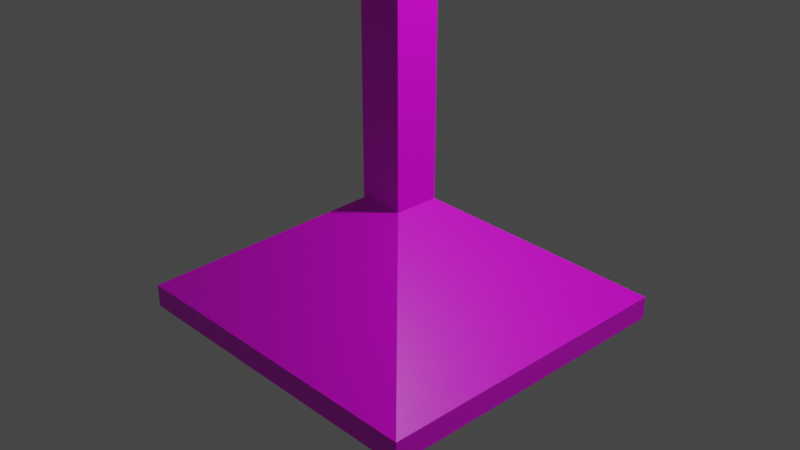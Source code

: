 # Source: dummy.blend  (saved by Blender 3.1.7; exported with 4.5.12 LTS)
import bpy
from mathutils import Matrix  # noqa: F401  (used for matrix-valued properties, if any)

bpy.ops.wm.read_factory_settings(use_empty=True)
scene = bpy.context.scene
scene.name = 'Scene'

# ---- collections
col_collection = bpy.data.collections.new('Collection'); scene.collection.children.link(col_collection)

# ---- images (referenced by path relative to the original .blend; pixels are not part of the script)
import os
ASSET_DIR = os.environ.get("B2B_ASSET_DIR", "")  # directory of the original .blend (textures are referenced by path, not embedded)
HERE = os.path.dirname(os.path.abspath(__file__))  # packed textures are extracted next to this script under _unpacked/

def load_image(name, relpath, width, height, colorspace="sRGB"):
    """Load a texture the original file referenced (path relative to the .blend, or extracted next to this script)."""
    p = next((c for c in (os.path.join(HERE, relpath), os.path.join(ASSET_DIR, relpath)) if relpath and os.path.exists(c)), "")
    if p:
        img = bpy.data.images.load(p, check_existing=True)
        img.name = name
    else:  # same state as the original file: an image datablock whose file is absent (Cycles renders it pink)
        img = bpy.data.images.new(name, width, height)
        img.source = "FILE"
        img.filepath = "//" + (relpath or name)
    img.colorspace_settings.name = colorspace
    return img
img_material_base_color = load_image('Material Base Color', 'dummytexture.png', 1024, 1024, 'sRGB')

# ---- materials (node trees are filled in below, after node groups)
mat_material = bpy.data.materials.new('Material')
mat_material.alpha_threshold = 0.0
mat_material.use_transparent_shadow = False
mat_material.line_color = (0.0, 0.0, 0.0, 1.0)

# ---- material node trees
mat_material.use_nodes = True; mat_material.node_tree.nodes.clear()
_N = mat_material.node_tree.nodes; _L = mat_material.node_tree.links
n0 = _N.new('ShaderNodeOutputMaterial'); n0.name = 'Material Output'; n0.location = (300, 300)
n1 = _N.new('ShaderNodeBsdfPrincipled'); n1.name = 'Principled BSDF'; n1.location = (10, 300)
n1.distribution = 'GGX'
n1.subsurface_method = 'RANDOM_WALK_SKIN'
n1.inputs[2].default_value = 0.4
n1.inputs[3].default_value = 1.45
n1.inputs[27].default_value = (0.0, 0.0, 0.0, 1.0)
n1.inputs[28].default_value = 1.0
n2 = _N.new('ShaderNodeTexImage'); n2.name = 'Image Texture'; n2.location = (-280, 275)
n2.image = img_material_base_color
_L.new(n1.outputs[0], n0.inputs[0])
_L.new(n2.outputs[0], n1.inputs[0])
n0.is_active_output = True

# ---- world
world_world = bpy.data.worlds.new('World'); scene.world = world_world
world_world.use_nodes = True; world_world.node_tree.nodes.clear()
_N = world_world.node_tree.nodes; _L = world_world.node_tree.links
n0 = _N.new('ShaderNodeOutputWorld'); n0.name = 'World Output'; n0.location = (300, 300)
n1 = _N.new('ShaderNodeBackground'); n1.name = 'Background'; n1.location = (10, 300)
n1.inputs[0].default_value = (0.05088, 0.05088, 0.05088, 1.0)
_L.new(n1.outputs[0], n0.inputs[0])
n0.is_active_output = True
world_world.color = (0.05088, 0.05088, 0.05088)
world_world.use_sun_shadow = False
world_world.sun_shadow_jitter_overblur = 0.0

# ---- cameras
cam_camera = bpy.data.cameras.new('Camera')
cam_camera.clip_end = 100.0
cam_camera.ortho_scale = 7.314

# ---- lights
light_light = bpy.data.lights.new('Light', 'POINT')
light_light.transmission_factor = 0.0
light_light.energy = 1000.0
light_light.shadow_soft_size = 0.1
light_light.shadow_maximum_resolution = 0.006
light_light.use_absolute_resolution = True

# ---- meshes
me_cube = bpy.data.meshes.new('Cube')
me_cube.from_pydata([(2.401, 1.0, 3.372), (1.0, 1.0, -1.0), (2.401, -1.0, 3.372), (1.0, -1.0, -1.0), (-2.411, 1.0, 3.372), (-1.0, 1.0, -1.0), (-2.411, -1.0, 3.372), (-1.0, -1.0, -1.0), (-1.0, 0.0, -1.0), (0.0, 1.0, -1.0), (0.0, -1.0, -1.0), (1.0, 0.0, -1.0), (0.0, 0.25, -4.723), (-1.0, -0.5, -1.0), (-0.5, 1.0, -1.0), (0.5, -1.0, -1.0), (1.0, 0.5, -1.0), (-1.0, 0.5, -1.0), (0.5, 1.0, -1.0), (-0.5, -1.0, -1.0), (1.0, -0.5, -1.0), (0.0, -0.5, -1.0), (0.0, 0.5, -1.0), (-0.5, 0.0, -1.0), (0.5, 0.0, -1.0), (0.5, 0.5, -1.0), (-0.5, 0.5, -1.0), (-0.5, -0.5, -1.0), (0.5, -0.5, -1.0), (-1.0, -0.75, -1.0), (-0.75, 1.0, -1.0), (0.75, -1.0, -1.0), (1.0, 0.75, -1.0), (-1.0, 0.25, -1.0), (0.25, 1.0, -1.0), (-0.25, -1.0, -1.0), (1.0, -0.25, -1.0), (0.0, -0.75, -1.0), (0.0, 0.25, -1.0), (-0.75, 0.0, -1.0), (0.25, 0.0, -1.0), (-1.0, -0.25, -1.0), (-0.25, 1.0, -1.0), (0.25, -1.0, -1.0), (1.0, 0.25, -1.0), (-1.0, 0.75, -1.0), (0.75, 1.0, -1.0), (-0.75, -1.0, -1.0), (1.0, -0.75, -1.0), (0.0, -0.25, -1.0), (0.0, 0.75, -1.0), (-0.25, 0.0, -1.0), (0.75, 0.0, -1.0), (0.5, 0.25, -1.0), (0.5, 0.75, -1.0), (0.25, 0.5, -1.0), (0.75, 0.5, -1.0), (-0.5, 0.25, -1.0), (-0.5, 0.75, -1.0), (-0.75, 0.5, -1.0), (-0.25, 0.5, -1.0), (-0.5, -0.75, -1.0), (-0.5, -0.25, -1.0), (-0.75, -0.5, -1.0), (-0.25, -0.5, -1.0), (0.5, -0.75, -1.0), (0.5, -0.25, -1.0), (0.25, -0.5, -1.0), (0.75, -0.5, -1.0), (0.75, -0.25, -1.0), (0.25, -0.25, -1.0), (0.25, -0.75, -1.0), (-0.25, -0.25, -1.0), (-0.75, -0.25, -1.0), (-0.75, -0.75, -1.0), (-0.25, 0.75, -1.0), (-0.75, 0.75, -1.0), (-0.75, 0.25, -1.0), (0.75, 0.75, -1.0), (0.25, 0.75, -1.0), (0.25, 0.25, -1.0), (0.75, 0.25, -1.0), (-0.25, 0.25, -1.0), (-0.25, -0.75, -1.0), (0.75, -0.75, -1.0), (0.0, 0.25, -3.681), (0.0, 1.771, -5.803), (0.25, 0.0, -3.681), (0.0, -0.25, -3.681), (-0.25, 0.0, -3.681), (0.25, -0.25, -3.681), (-0.25, -0.25, -3.681), (0.25, 0.25, -3.681), (-0.25, 0.25, -3.681), (0.0, 1.771, -6.055), (0.25, 0.0, -4.723), (0.0, -0.25, -4.723), (-0.25, 0.0, -4.723), (0.25, -0.25, -4.723), (-0.25, -0.25, -4.723), (0.25, 0.25, -4.723), (-0.25, 0.25, -4.723), (1.843, 0.0, -5.803), (0.0, -1.771, -5.803), (-1.843, 0.0, -5.803), (1.843, -1.771, -5.803), (-1.843, -1.771, -5.803), (1.843, 1.771, -5.803), (-1.843, 1.771, -5.803), (0.0, 0.0, -6.055), (1.843, 0.0, -6.055), (0.0, -1.771, -6.055), (-1.843, 0.0, -6.055), (1.843, -1.771, -6.055), (-1.843, -1.771, -6.055), (1.843, 1.771, -6.055), (-1.843, 1.771, -6.055), (-2.085, -1.342, 1.057), (-2.085, -1.342, 3.057), (-2.085, -0.8976, 1.057), (-2.085, -0.8976, 3.057), (-0.08458, -1.342, 1.057), (-0.08458, -1.342, 3.057), (-0.08458, -0.8976, 1.057), (-0.08458, -0.8976, 3.057), (0.1191, -1.35, 1.046), (0.1191, -1.35, 3.046), (0.1191, -0.8991, 1.046), (0.1191, -0.8991, 3.046), (2.119, -1.35, 1.046), (2.119, -1.35, 3.046), (2.119, -0.8991, 1.046), (2.119, -0.8991, 3.046), (0.02374, 0.7804, 3.896), (0.02374, 0.7804, 5.896), (0.2188, 0.7612, 3.896), (0.2188, 0.7612, 5.896), (0.4064, 0.7043, 3.896), (0.4064, 0.7043, 5.896), (0.5793, 0.6119, 3.896), (0.5793, 0.6119, 5.896), (0.7308, 0.4875, 3.896), (0.7308, 0.4875, 5.896), (0.8552, 0.336, 3.896), (0.8552, 0.336, 5.896), (0.9476, 0.1631, 3.896), (0.9476, 0.1631, 5.896), (1.005, -0.02448, 3.896), (1.005, -0.02448, 5.896), (1.024, -0.2196, 3.896), (1.024, -0.2196, 5.896), (1.005, -0.4147, 3.896), (1.005, -0.4147, 5.896), (0.9476, -0.6023, 3.896), (0.9476, -0.6023, 5.896), (0.8552, -0.7751, 3.896), (0.8552, -0.7751, 5.896), (0.7308, -0.9267, 3.896), (0.7308, -0.9267, 5.896), (0.5793, -1.051, 3.896), (0.5793, -1.051, 5.896), (0.4064, -1.143, 3.896), (0.4064, -1.143, 5.896), (0.2188, -1.2, 3.896), (0.2188, -1.2, 5.896), (0.02374, -1.22, 3.896), (0.02374, -1.22, 5.896), (-0.1714, -1.2, 3.896), (-0.1714, -1.2, 5.896), (-0.3589, -1.143, 3.896), (-0.3589, -1.143, 5.896), (-0.5318, -1.051, 3.896), (-0.5318, -1.051, 5.896), (-0.6834, -0.9267, 3.896), (-0.6834, -0.9267, 5.896), (-0.8077, -0.7751, 3.896), (-0.8077, -0.7751, 5.896), (-0.9001, -0.6023, 3.896), (-0.9001, -0.6023, 5.896), (-0.957, -0.4147, 3.896), (-0.957, -0.4147, 5.896), (-0.9763, -0.2196, 3.896), (-0.9763, -0.2196, 5.896), (-0.957, -0.02448, 3.896), (-0.957, -0.02448, 5.896), (-0.9001, 0.1631, 3.896), (-0.9001, 0.1631, 5.896), (-0.8077, 0.336, 3.896), (-0.8077, 0.336, 5.896), (-0.6834, 0.4875, 3.896), (-0.6834, 0.4875, 5.896), (-0.5318, 0.6119, 3.896), (-0.5318, 0.6119, 5.896), (-0.3589, 0.7043, 3.896), (-0.3589, 0.7043, 5.896), (-0.1714, 0.7612, 3.896), (-0.1714, 0.7612, 5.896), (0.01996, 0.4405, 2.346), (0.01996, 0.4405, 4.304), (0.1069, 0.4317, 2.346), (0.1069, 0.4317, 4.304), (0.1905, 0.4057, 2.346), (0.1905, 0.4057, 4.304), (0.2675, 0.3635, 2.346), (0.2675, 0.3635, 4.304), (0.3351, 0.3067, 2.346), (0.3351, 0.3067, 4.304), (0.3905, 0.2375, 2.346), (0.3905, 0.2375, 4.304), (0.4316, 0.1585, 2.346), (0.4316, 0.1585, 4.304), (0.457, 0.07283, 2.346), (0.457, 0.07283, 4.304), (0.4656, -0.01629, 2.346), (0.4656, -0.01629, 4.304), (0.457, -0.1054, 2.346), (0.457, -0.1054, 4.304), (0.4316, -0.1911, 2.346), (0.4316, -0.1911, 4.304), (0.3905, -0.2701, 2.346), (0.3905, -0.2701, 4.304), (0.3351, -0.3393, 2.346), (0.3351, -0.3393, 4.304), (0.2675, -0.3961, 2.346), (0.2675, -0.3961, 4.304), (0.1905, -0.4383, 2.346), (0.1905, -0.4383, 4.304), (0.1069, -0.4643, 2.346), (0.1069, -0.4643, 4.304), (0.01996, -0.4731, 2.346), (0.01996, -0.4731, 4.304), (-0.06697, -0.4643, 2.346), (-0.06697, -0.4643, 4.304), (-0.1506, -0.4383, 2.346), (-0.1506, -0.4383, 4.304), (-0.2276, -0.3961, 2.346), (-0.2276, -0.3961, 4.304), (-0.2951, -0.3393, 2.346), (-0.2951, -0.3393, 4.304), (-0.3505, -0.2701, 2.346), (-0.3505, -0.2701, 4.304), (-0.3917, -0.1911, 2.346), (-0.3917, -0.1911, 4.304), (-0.4171, -0.1054, 2.346), (-0.4171, -0.1054, 4.304), (-0.4256, -0.01629, 2.346), (-0.4256, -0.01629, 4.304), (-0.4171, 0.07283, 2.346), (-0.4171, 0.07283, 4.304), (-0.3917, 0.1585, 2.346), (-0.3917, 0.1585, 4.304), (-0.3505, 0.2375, 2.346), (-0.3505, 0.2375, 4.304), (-0.2951, 0.3067, 2.346), (-0.2951, 0.3067, 4.304), (-0.2276, 0.3635, 2.346), (-0.2276, 0.3635, 4.304), (-0.1506, 0.4057, 2.346), (-0.1506, 0.4057, 4.304), (-0.06697, 0.4317, 2.346), (-0.06697, 0.4317, 4.304)], [], [(0, 4, 6, 2), (3, 2, 6, 7, 47, 19, 35, 10, 43, 15, 31), (7, 6, 4, 5, 45, 17, 33, 8, 41, 13, 29), (84, 48, 3, 31), (1, 0, 2, 3, 48, 20, 36, 11, 44, 16, 32), (5, 4, 0, 1, 46, 18, 34, 9, 42, 14, 30), (83, 37, 10, 35), (38, 80, 92, 85), (81, 44, 11, 52), (80, 53, 24, 40), (79, 54, 25, 55), (78, 32, 16, 56), (77, 57, 23, 39), (76, 58, 26, 59), (75, 50, 22, 60), (74, 61, 19, 47), (73, 62, 27, 63), (72, 49, 21, 64), (71, 65, 15, 43), (70, 66, 28, 67), (69, 36, 20, 68), (66, 69, 68, 28), (24, 52, 69, 66), (52, 11, 36, 69), (49, 70, 67, 21), (49, 72, 91, 88), (40, 24, 66, 70), (37, 71, 43, 10), (21, 67, 71, 37), (67, 28, 65, 71), (62, 72, 64, 27), (23, 51, 72, 62), (70, 49, 88, 90), (41, 73, 63, 13), (8, 39, 73, 41), (39, 23, 62, 73), (29, 74, 47, 7), (13, 63, 74, 29), (63, 27, 61, 74), (58, 75, 60, 26), (14, 42, 75, 58), (42, 9, 50, 75), (45, 76, 59, 17), (5, 30, 76, 45), (30, 14, 58, 76), (33, 77, 39, 8), (17, 59, 77, 33), (59, 26, 57, 77), (54, 78, 56, 25), (18, 46, 78, 54), (46, 1, 32, 78), (50, 79, 55, 22), (9, 34, 79, 50), (34, 18, 54, 79), (51, 82, 93, 89), (22, 55, 80, 38), (55, 25, 53, 80), (53, 81, 52, 24), (25, 56, 81, 53), (56, 16, 44, 81), (57, 82, 51, 23), (26, 60, 82, 57), (60, 22, 38, 82), (61, 83, 35, 19), (27, 64, 83, 61), (64, 21, 37, 83), (65, 84, 31, 15), (28, 68, 84, 65), (68, 20, 48, 84), (87, 90, 98, 95), (91, 89, 97, 99), (92, 87, 95, 100), (89, 93, 101, 97), (72, 51, 89, 91), (82, 38, 85, 93), (80, 40, 87, 92), (40, 70, 90, 87), (99, 97, 104, 106), (100, 95, 102, 107), (97, 101, 108, 104), (98, 96, 103, 105), (93, 85, 12, 101), (85, 92, 100, 12), (88, 91, 99, 96), (90, 88, 96, 98), (105, 103, 111, 113), (103, 106, 114, 111), (86, 107, 115, 94), (108, 86, 94, 116), (95, 98, 105, 102), (101, 12, 86, 108), (12, 100, 107, 86), (96, 99, 106, 103), (116, 94, 109, 112), (109, 110, 113, 111), (112, 109, 111, 114), (94, 115, 110, 109), (104, 108, 116, 112), (107, 102, 110, 115), (106, 104, 112, 114), (102, 105, 113, 110), (117, 118, 120, 119), (119, 120, 124, 123), (123, 124, 122, 121), (121, 122, 118, 117), (119, 123, 121, 117), (124, 120, 118, 122), (125, 126, 128, 127), (127, 128, 132, 131), (131, 132, 130, 129), (129, 130, 126, 125), (127, 131, 129, 125), (132, 128, 126, 130), (133, 134, 136, 135), (135, 136, 138, 137), (137, 138, 140, 139), (139, 140, 142, 141), (141, 142, 144, 143), (143, 144, 146, 145), (145, 146, 148, 147), (147, 148, 150, 149), (149, 150, 152, 151), (151, 152, 154, 153), (153, 154, 156, 155), (155, 156, 158, 157), (157, 158, 160, 159), (159, 160, 162, 161), (161, 162, 164, 163), (163, 164, 166, 165), (165, 166, 168, 167), (167, 168, 170, 169), (169, 170, 172, 171), (171, 172, 174, 173), (173, 174, 176, 175), (175, 176, 178, 177), (177, 178, 180, 179), (179, 180, 182, 181), (181, 182, 184, 183), (183, 184, 186, 185), (185, 186, 188, 187), (187, 188, 190, 189), (189, 190, 192, 191), (191, 192, 194, 193), (136, 134, 196, 194, 192, 190, 188, 186, 184, 182, 180, 178, 176, 174, 172, 170, 168, 166, 164, 162, 160, 158, 156, 154, 152, 150, 148, 146, 144, 142, 140, 138), (193, 194, 196, 195), (195, 196, 134, 133), (133, 135, 137, 139, 141, 143, 145, 147, 149, 151, 153, 155, 157, 159, 161, 163, 165, 167, 169, 171, 173, 175, 177, 179, 181, 183, 185, 187, 189, 191, 193, 195), (197, 198, 200, 199), (199, 200, 202, 201), (201, 202, 204, 203), (203, 204, 206, 205), (205, 206, 208, 207), (207, 208, 210, 209), (209, 210, 212, 211), (211, 212, 214, 213), (213, 214, 216, 215), (215, 216, 218, 217), (217, 218, 220, 219), (219, 220, 222, 221), (221, 222, 224, 223), (223, 224, 226, 225), (225, 226, 228, 227), (227, 228, 230, 229), (229, 230, 232, 231), (231, 232, 234, 233), (233, 234, 236, 235), (235, 236, 238, 237), (237, 238, 240, 239), (239, 240, 242, 241), (241, 242, 244, 243), (243, 244, 246, 245), (245, 246, 248, 247), (247, 248, 250, 249), (249, 250, 252, 251), (251, 252, 254, 253), (253, 254, 256, 255), (255, 256, 258, 257), (200, 198, 260, 258, 256, 254, 252, 250, 248, 246, 244, 242, 240, 238, 236, 234, 232, 230, 228, 226, 224, 222, 220, 218, 216, 214, 212, 210, 208, 206, 204, 202), (257, 258, 260, 259), (259, 260, 198, 197), (197, 199, 201, 203, 205, 207, 209, 211, 213, 215, 217, 219, 221, 223, 225, 227, 229, 231, 233, 235, 237, 239, 241, 243, 245, 247, 249, 251, 253, 255, 257, 259)])
_uv = me_cube.uv_layers.new(name='UVMap')
_uv.uv.foreach_set('vector', [0.5266, 0.2892, 0.5266, 0.4911, 0.4427, 0.4911, 0.4427, 0.2892, 0.02907, 0.08787, 0.2126, 0.02907, 0.2126, 0.231, 0.02907, 0.1718, 0.02907, 0.1613, 0.02907, 0.1508, 0.02907, 0.1403, 0.02907, 0.1298, 0.02907, 0.1193, 0.02907, 0.1089, 0.02907, 0.09836, 0.5963, 0.02907, 0.5963, 0.2134, 0.5123, 0.2134, 0.5123, 0.02907, 0.5228, 0.02907, 0.5333, 0.02907, 0.5438, 0.02907, 0.5543, 0.02907, 0.5648, 0.02907, 0.5753, 0.02907, 0.5858, 0.02907, 0.6582, 0.6051, 0.6687, 0.6051, 0.6687, 0.6156, 0.6582, 0.6156, 0.6687, 0.2892, 0.6687, 0.4735, 0.5847, 0.4735, 0.5847, 0.2892, 0.5952, 0.2892, 0.6057, 0.2892, 0.6162, 0.2892, 0.6267, 0.2892, 0.6372, 0.2892, 0.6477, 0.2892, 0.6582, 0.2892, 0.2707, 0.08828, 0.4542, 0.02907, 0.4542, 0.231, 0.2707, 0.1722, 0.2707, 0.1617, 0.2707, 0.1512, 0.2707, 0.1407, 0.2707, 0.1303, 0.2707, 0.1198, 0.2707, 0.1093, 0.2707, 0.09878, 0.6162, 0.6051, 0.6267, 0.6051, 0.6267, 0.6156, 0.6162, 0.6156, 0.7373, 0.4454, 0.7268, 0.4454, 0.7268, 0.3329, 0.7373, 0.3329, 0.6582, 0.5631, 0.6687, 0.5631, 0.6687, 0.5736, 0.6582, 0.5736, 0.6372, 0.5631, 0.6477, 0.5631, 0.6477, 0.5736, 0.6372, 0.5736, 0.6372, 0.5421, 0.6477, 0.5421, 0.6477, 0.5526, 0.6372, 0.5526, 0.6582, 0.5421, 0.6687, 0.5421, 0.6687, 0.5526, 0.6582, 0.5526, 0.5952, 0.5631, 0.6057, 0.5631, 0.6057, 0.5736, 0.5952, 0.5736, 0.5952, 0.5421, 0.6057, 0.5421, 0.6057, 0.5526, 0.5952, 0.5526, 0.6162, 0.5421, 0.6267, 0.5421, 0.6267, 0.5526, 0.6162, 0.5526, 0.5952, 0.6051, 0.6057, 0.6051, 0.6057, 0.6156, 0.5952, 0.6156, 0.5952, 0.5841, 0.6057, 0.5841, 0.6057, 0.5946, 0.5952, 0.5946, 0.6162, 0.5841, 0.6267, 0.5841, 0.6267, 0.5946, 0.6162, 0.5946, 0.6372, 0.6051, 0.6477, 0.6051, 0.6477, 0.6156, 0.6372, 0.6156, 0.6372, 0.5841, 0.6477, 0.5841, 0.6477, 0.5946, 0.6372, 0.5946, 0.6582, 0.5841, 0.6687, 0.5841, 0.6687, 0.5946, 0.6582, 0.5946, 0.6477, 0.5841, 0.6582, 0.5841, 0.6582, 0.5946, 0.6477, 0.5946, 0.6477, 0.5736, 0.6582, 0.5736, 0.6582, 0.5841, 0.6477, 0.5841, 0.6582, 0.5736, 0.6687, 0.5736, 0.6687, 0.5841, 0.6582, 0.5841, 0.6267, 0.5841, 0.6372, 0.5841, 0.6372, 0.5946, 0.6267, 0.5946, 0.3237, 0.6582, 0.3132, 0.6582, 0.3132, 0.5457, 0.3237, 0.5457, 0.6372, 0.5736, 0.6477, 0.5736, 0.6477, 0.5841, 0.6372, 0.5841, 0.6267, 0.6051, 0.6372, 0.6051, 0.6372, 0.6156, 0.6267, 0.6156, 0.6267, 0.5946, 0.6372, 0.5946, 0.6372, 0.6051, 0.6267, 0.6051, 0.6372, 0.5946, 0.6477, 0.5946, 0.6477, 0.6051, 0.6372, 0.6051, 0.6057, 0.5841, 0.6162, 0.5841, 0.6162, 0.5946, 0.6057, 0.5946, 0.6057, 0.5736, 0.6162, 0.5736, 0.6162, 0.5841, 0.6057, 0.5841, 0.3342, 0.6582, 0.3237, 0.6582, 0.3237, 0.5457, 0.3342, 0.5457, 0.5847, 0.5841, 0.5952, 0.5841, 0.5952, 0.5946, 0.5847, 0.5946, 0.5847, 0.5736, 0.5952, 0.5736, 0.5952, 0.5841, 0.5847, 0.5841, 0.5952, 0.5736, 0.6057, 0.5736, 0.6057, 0.5841, 0.5952, 0.5841, 0.5847, 0.6051, 0.5952, 0.6051, 0.5952, 0.6156, 0.5847, 0.6156, 0.5847, 0.5946, 0.5952, 0.5946, 0.5952, 0.6051, 0.5847, 0.6051, 0.5952, 0.5946, 0.6057, 0.5946, 0.6057, 0.6051, 0.5952, 0.6051, 0.6057, 0.5421, 0.6162, 0.5421, 0.6162, 0.5526, 0.6057, 0.5526, 0.6057, 0.5316, 0.6162, 0.5316, 0.6162, 0.5421, 0.6057, 0.5421, 0.6162, 0.5316, 0.6267, 0.5316, 0.6267, 0.5421, 0.6162, 0.5421, 0.5847, 0.5421, 0.5952, 0.5421, 0.5952, 0.5526, 0.5847, 0.5526, 0.5847, 0.5316, 0.5952, 0.5316, 0.5952, 0.5421, 0.5847, 0.5421, 0.5952, 0.5316, 0.6057, 0.5316, 0.6057, 0.5421, 0.5952, 0.5421, 0.5847, 0.5631, 0.5952, 0.5631, 0.5952, 0.5736, 0.5847, 0.5736, 0.5847, 0.5526, 0.5952, 0.5526, 0.5952, 0.5631, 0.5847, 0.5631, 0.5952, 0.5526, 0.6057, 0.5526, 0.6057, 0.5631, 0.5952, 0.5631, 0.6477, 0.5421, 0.6582, 0.5421, 0.6582, 0.5526, 0.6477, 0.5526, 0.6477, 0.5316, 0.6582, 0.5316, 0.6582, 0.5421, 0.6477, 0.5421, 0.6582, 0.5316, 0.6687, 0.5316, 0.6687, 0.5421, 0.6582, 0.5421, 0.6267, 0.5421, 0.6372, 0.5421, 0.6372, 0.5526, 0.6267, 0.5526, 0.6267, 0.5316, 0.6372, 0.5316, 0.6372, 0.5421, 0.6267, 0.5421, 0.6372, 0.5316, 0.6477, 0.5316, 0.6477, 0.5421, 0.6372, 0.5421, 0.8066, 0.1853, 0.7961, 0.1853, 0.7961, 0.07282, 0.8066, 0.07282, 0.6267, 0.5526, 0.6372, 0.5526, 0.6372, 0.5631, 0.6267, 0.5631, 0.6372, 0.5526, 0.6477, 0.5526, 0.6477, 0.5631, 0.6372, 0.5631, 0.6477, 0.5631, 0.6582, 0.5631, 0.6582, 0.5736, 0.6477, 0.5736, 0.6477, 0.5526, 0.6582, 0.5526, 0.6582, 0.5631, 0.6477, 0.5631, 0.6582, 0.5526, 0.6687, 0.5526, 0.6687, 0.5631, 0.6582, 0.5631, 0.6057, 0.5631, 0.6162, 0.5631, 0.6162, 0.5736, 0.6057, 0.5736, 0.6057, 0.5526, 0.6162, 0.5526, 0.6162, 0.5631, 0.6057, 0.5631, 0.6162, 0.5526, 0.6267, 0.5526, 0.6267, 0.5631, 0.6162, 0.5631, 0.6057, 0.6051, 0.6162, 0.6051, 0.6162, 0.6156, 0.6057, 0.6156, 0.6057, 0.5946, 0.6162, 0.5946, 0.6162, 0.6051, 0.6057, 0.6051, 0.6162, 0.5946, 0.6267, 0.5946, 0.6267, 0.6051, 0.6162, 0.6051, 0.6477, 0.6051, 0.6582, 0.6051, 0.6582, 0.6156, 0.6477, 0.6156, 0.6477, 0.5946, 0.6582, 0.5946, 0.6582, 0.6051, 0.6477, 0.6051, 0.6582, 0.5946, 0.6687, 0.5946, 0.6687, 0.6051, 0.6582, 0.6051, 0.7373, 0.5473, 0.7268, 0.5473, 0.7268, 0.5036, 0.7373, 0.5036, 0.817, 0.07282, 0.8066, 0.07282, 0.8066, 0.02907, 0.817, 0.02907, 0.7478, 0.5473, 0.7373, 0.5473, 0.7373, 0.5036, 0.7478, 0.5036, 0.8066, 0.07282, 0.7961, 0.07282, 0.7961, 0.02907, 0.8066, 0.02907, 0.817, 0.1853, 0.8066, 0.1853, 0.8066, 0.07282, 0.817, 0.07282, 0.7478, 0.4454, 0.7373, 0.4454, 0.7373, 0.3329, 0.7478, 0.3329, 0.7478, 0.6598, 0.7373, 0.6598, 0.7373, 0.5473, 0.7478, 0.5473, 0.7373, 0.6598, 0.7268, 0.6598, 0.7268, 0.5473, 0.7373, 0.5473, 0.2997, 0.377, 0.3102, 0.377, 0.3102, 0.4438, 0.2359, 0.4438, 0.3207, 0.356, 0.3102, 0.356, 0.3102, 0.2892, 0.3845, 0.2892, 0.3102, 0.377, 0.3207, 0.377, 0.3845, 0.4438, 0.3102, 0.4438, 0.2997, 0.356, 0.2997, 0.3665, 0.2359, 0.3665, 0.2359, 0.2892, 0.7478, 0.3329, 0.7373, 0.3329, 0.7373, 0.2892, 0.7478, 0.2892, 0.7373, 0.3329, 0.7268, 0.3329, 0.7268, 0.2892, 0.7373, 0.2892, 0.3237, 0.5457, 0.3132, 0.5457, 0.3132, 0.502, 0.3237, 0.502, 0.3342, 0.5457, 0.3237, 0.5457, 0.3237, 0.502, 0.3342, 0.502, 0.8059, 0.4438, 0.8059, 0.3665, 0.8165, 0.3665, 0.8165, 0.4438, 0.8059, 0.3665, 0.8059, 0.2892, 0.8165, 0.2892, 0.8165, 0.3665, 0.8059, 0.5793, 0.8059, 0.502, 0.8165, 0.502, 0.8165, 0.5793, 0.8059, 0.6566, 0.8059, 0.5793, 0.8165, 0.5793, 0.8165, 0.6566, 0.3102, 0.356, 0.2997, 0.356, 0.2359, 0.2892, 0.3102, 0.2892, 0.3207, 0.377, 0.3207, 0.3665, 0.3845, 0.3665, 0.3845, 0.4438, 0.3207, 0.3665, 0.3207, 0.356, 0.3845, 0.2892, 0.3845, 0.3665, 0.2997, 0.3665, 0.2997, 0.377, 0.2359, 0.4438, 0.2359, 0.3665, 0.1777, 0.2892, 0.1777, 0.3665, 0.1034, 0.3665, 0.1034, 0.2892, 0.1034, 0.3665, 0.1034, 0.4438, 0.02907, 0.4438, 0.02907, 0.3665, 0.1034, 0.2892, 0.1034, 0.3665, 0.02907, 0.3665, 0.02907, 0.2892, 0.1777, 0.3665, 0.1777, 0.4438, 0.1034, 0.4438, 0.1034, 0.3665, 0.8746, 0.3635, 0.8746, 0.2892, 0.8852, 0.2892, 0.8852, 0.3635, 0.8443, 0.8666, 0.8443, 0.7923, 0.8549, 0.7923, 0.8549, 0.8666, 0.8746, 0.4378, 0.8746, 0.3635, 0.8852, 0.3635, 0.8852, 0.4378, 0.8443, 0.7923, 0.8443, 0.7179, 0.8549, 0.7179, 0.8549, 0.7923, 0.9709, 0.02907, 0.9709, 0.113, 0.9523, 0.113, 0.9523, 0.02907, 0.113, 0.502, 0.113, 0.5859, 0.02907, 0.5859, 0.02907, 0.502, 0.962, 0.2892, 0.962, 0.3731, 0.9434, 0.3731, 0.9434, 0.2892, 0.113, 0.644, 0.113, 0.728, 0.02907, 0.728, 0.02907, 0.644, 0.9317, 0.86, 0.9317, 0.9439, 0.913, 0.9439, 0.913, 0.86, 0.7455, 0.86, 0.7455, 0.9439, 0.7268, 0.9439, 0.7268, 0.86, 0.3322, 0.8584, 0.3322, 0.9424, 0.3132, 0.9424, 0.3132, 0.8584, 0.5266, 0.5492, 0.5266, 0.6332, 0.4427, 0.6332, 0.4427, 0.5492, 0.9319, 0.7179, 0.9319, 0.8019, 0.913, 0.8019, 0.913, 0.7179, 0.2551, 0.5859, 0.1711, 0.5859, 0.1711, 0.502, 0.2551, 0.502, 0.8941, 0.02907, 0.8941, 0.113, 0.8752, 0.113, 0.8752, 0.02907, 0.4616, 0.8336, 0.4616, 0.9175, 0.4427, 0.9175, 0.4427, 0.8336, 0.3429, 0.7164, 0.3429, 0.8003, 0.3347, 0.8003, 0.3347, 0.7164, 0.3347, 0.7164, 0.3347, 0.8003, 0.3268, 0.8003, 0.3268, 0.7164, 0.3268, 0.7164, 0.3268, 0.8003, 0.3196, 0.8003, 0.3196, 0.7164, 0.3196, 0.7164, 0.3196, 0.8003, 0.3132, 0.8003, 0.3132, 0.7164, 0.4427, 0.7754, 0.4427, 0.6915, 0.449, 0.6914, 0.449, 0.7753, 0.449, 0.7753, 0.449, 0.6914, 0.4563, 0.6914, 0.4563, 0.7753, 0.4563, 0.7753, 0.4563, 0.6914, 0.4641, 0.6913, 0.4641, 0.7752, 0.4641, 0.7752, 0.4641, 0.6913, 0.4723, 0.6913, 0.4723, 0.7752, 0.4723, 0.7752, 0.4723, 0.6913, 0.4805, 0.6913, 0.4805, 0.7752, 0.4805, 0.7752, 0.4805, 0.6913, 0.4884, 0.6914, 0.4884, 0.7753, 0.4884, 0.7753, 0.4884, 0.6914, 0.4956, 0.6914, 0.4956, 0.7753, 0.4956, 0.7753, 0.4956, 0.6914, 0.502, 0.6915, 0.502, 0.7754, 0.7861, 0.7179, 0.7861, 0.8019, 0.7798, 0.8019, 0.7798, 0.7179, 0.7798, 0.7179, 0.7798, 0.8019, 0.7725, 0.8019, 0.7725, 0.7179, 0.7725, 0.7179, 0.7725, 0.8019, 0.7647, 0.8019, 0.7647, 0.7179, 0.7647, 0.7179, 0.7647, 0.8019, 0.7565, 0.8019, 0.7565, 0.7179, 0.7565, 0.7179, 0.7565, 0.8019, 0.7483, 0.8019, 0.7483, 0.7179, 0.7483, 0.7179, 0.7483, 0.8019, 0.7404, 0.8019, 0.7404, 0.7179, 0.7404, 0.7179, 0.7404, 0.8019, 0.7332, 0.8019, 0.7332, 0.7179, 0.7332, 0.7179, 0.7332, 0.8019, 0.7268, 0.8019, 0.7268, 0.7179, 0.5847, 0.7578, 0.5847, 0.6739, 0.5911, 0.6738, 0.5911, 0.7578, 0.5911, 0.7578, 0.5911, 0.6738, 0.5983, 0.6738, 0.5983, 0.7577, 0.5983, 0.7577, 0.5983, 0.6738, 0.6062, 0.6737, 0.6062, 0.7577, 0.6062, 0.7577, 0.6062, 0.6737, 0.6144, 0.6737, 0.6144, 0.7576, 0.6144, 0.7576, 0.6144, 0.6737, 0.6226, 0.6737, 0.6226, 0.7577, 0.6226, 0.7577, 0.6226, 0.6737, 0.6305, 0.6738, 0.6305, 0.7577, 0.6305, 0.7577, 0.6305, 0.6738, 0.6377, 0.6738, 0.6377, 0.7578, 0.6377, 0.7578, 0.6377, 0.6738, 0.6441, 0.6739, 0.6441, 0.7578, 0.3726, 0.7164, 0.3726, 0.8003, 0.3662, 0.8003, 0.3662, 0.7164, 0.3662, 0.7164, 0.3662, 0.8003, 0.3589, 0.8003, 0.3589, 0.7164, 0.6637, 0.09746, 0.6592, 0.09062, 0.656, 0.08302, 0.6544, 0.07495, 0.6544, 0.06672, 0.656, 0.05865, 0.6592, 0.05105, 0.6637, 0.04421, 0.6695, 0.03839, 0.6764, 0.03382, 0.684, 0.03067, 0.6921, 0.02907, 0.7003, 0.02907, 0.7083, 0.03067, 0.7159, 0.03382, 0.7228, 0.03839, 0.7286, 0.04421, 0.7332, 0.05105, 0.7363, 0.05865, 0.7379, 0.06672, 0.7379, 0.07495, 0.7363, 0.08302, 0.7332, 0.09062, 0.7286, 0.09746, 0.7228, 0.1033, 0.7159, 0.1078, 0.7083, 0.111, 0.7003, 0.1126, 0.6921, 0.1126, 0.684, 0.111, 0.6764, 0.1078, 0.6695, 0.1033, 0.3589, 0.7164, 0.3589, 0.8003, 0.3511, 0.8003, 0.3511, 0.7164, 0.3511, 0.7164, 0.3511, 0.8003, 0.3429, 0.8003, 0.3429, 0.7164, 0.1759, 0.7056, 0.1727, 0.698, 0.1711, 0.6899, 0.1711, 0.6817, 0.1727, 0.6736, 0.1759, 0.666, 0.1805, 0.6592, 0.1863, 0.6533, 0.1931, 0.6488, 0.2007, 0.6456, 0.2088, 0.644, 0.217, 0.644, 0.2251, 0.6456, 0.2327, 0.6488, 0.2395, 0.6533, 0.2453, 0.6592, 0.2499, 0.666, 0.2531, 0.6736, 0.2547, 0.6817, 0.2547, 0.6899, 0.2531, 0.698, 0.2499, 0.7056, 0.2453, 0.7124, 0.2395, 0.7182, 0.2327, 0.7228, 0.2251, 0.726, 0.217, 0.7276, 0.2088, 0.7276, 0.2007, 0.726, 0.1931, 0.7228, 0.1863, 0.7182, 0.1805, 0.7124, 0.5979, 0.816, 0.5979, 0.8981, 0.5943, 0.8981, 0.5943, 0.816, 0.5943, 0.816, 0.5943, 0.8981, 0.5908, 0.8981, 0.5908, 0.816, 0.5908, 0.816, 0.5908, 0.8981, 0.5876, 0.8981, 0.5876, 0.816, 0.5876, 0.816, 0.5876, 0.8981, 0.5847, 0.8981, 0.5847, 0.816, 0.02907, 0.8683, 0.02907, 0.7862, 0.03197, 0.7861, 0.03197, 0.8683, 0.03197, 0.8683, 0.03197, 0.7861, 0.03529, 0.7861, 0.03529, 0.8683, 0.03529, 0.8683, 0.03529, 0.7861, 0.03888, 0.7861, 0.03888, 0.8683, 0.03888, 0.8683, 0.03888, 0.7861, 0.04262, 0.7861, 0.04262, 0.8682, 0.04262, 0.8682, 0.04262, 0.7861, 0.04636, 0.7861, 0.04636, 0.8683, 0.04636, 0.8683, 0.04636, 0.7861, 0.04996, 0.7861, 0.04996, 0.8683, 0.04996, 0.8683, 0.04996, 0.7861, 0.05327, 0.7861, 0.05327, 0.8683, 0.05327, 0.8683, 0.05327, 0.7861, 0.05618, 0.7862, 0.05618, 0.8683, 0.9011, 0.4959, 0.9011, 0.5781, 0.8982, 0.5781, 0.8982, 0.4959, 0.8982, 0.4959, 0.8982, 0.5781, 0.895, 0.5781, 0.895, 0.4959, 0.895, 0.4959, 0.895, 0.5781, 0.8915, 0.5781, 0.8915, 0.4959, 0.8915, 0.4959, 0.8915, 0.5781, 0.8879, 0.5781, 0.8879, 0.4959, 0.8879, 0.4959, 0.8879, 0.5781, 0.8842, 0.5781, 0.8842, 0.4959, 0.8842, 0.4959, 0.8842, 0.5781, 0.8807, 0.5781, 0.8807, 0.4959, 0.8807, 0.4959, 0.8807, 0.5781, 0.8775, 0.5781, 0.8775, 0.4959, 0.8775, 0.4959, 0.8775, 0.5781, 0.8746, 0.5781, 0.8746, 0.4959, 0.1711, 0.8679, 0.1711, 0.7858, 0.174, 0.7857, 0.174, 0.8679, 0.174, 0.8679, 0.174, 0.7857, 0.1774, 0.7857, 0.1774, 0.8679, 0.1774, 0.8679, 0.1774, 0.7857, 0.181, 0.7857, 0.181, 0.8678, 0.181, 0.8678, 0.181, 0.7857, 0.1847, 0.7857, 0.1847, 0.8678, 0.1847, 0.8678, 0.1847, 0.7857, 0.1884, 0.7857, 0.1884, 0.8678, 0.1884, 0.8678, 0.1884, 0.7857, 0.192, 0.7857, 0.192, 0.8679, 0.192, 0.8679, 0.192, 0.7857, 0.1953, 0.7857, 0.1953, 0.8679, 0.1953, 0.8679, 0.1953, 0.7857, 0.1982, 0.7858, 0.1982, 0.8679, 0.6112, 0.816, 0.6112, 0.8981, 0.6083, 0.8981, 0.6083, 0.816, 0.6083, 0.816, 0.6083, 0.8981, 0.6051, 0.8981, 0.6051, 0.816, 0.8956, 0.2093, 0.892, 0.2093, 0.8884, 0.2086, 0.885, 0.2072, 0.8819, 0.2051, 0.8793, 0.2024, 0.8773, 0.1993, 0.8759, 0.1959, 0.8752, 0.1922, 0.8752, 0.1884, 0.8759, 0.1847, 0.8773, 0.1813, 0.8793, 0.1781, 0.8819, 0.1755, 0.885, 0.1734, 0.8884, 0.1719, 0.892, 0.1712, 0.8956, 0.1711, 0.8992, 0.1719, 0.9026, 0.1733, 0.9057, 0.1753, 0.9083, 0.178, 0.9103, 0.1811, 0.9117, 0.1846, 0.9124, 0.1883, 0.9124, 0.192, 0.9117, 0.1957, 0.9103, 0.1992, 0.9083, 0.2023, 0.9057, 0.205, 0.9026, 0.2071, 0.8992, 0.2085, 0.6051, 0.816, 0.6051, 0.8981, 0.6016, 0.8981, 0.6016, 0.816, 0.6016, 0.816, 0.6016, 0.8981, 0.5979, 0.8981, 0.5979, 0.816, 0.6712, 0.2089, 0.6676, 0.2082, 0.6642, 0.2068, 0.6611, 0.2047, 0.6586, 0.202, 0.6565, 0.1989, 0.6551, 0.1955, 0.6544, 0.1918, 0.6544, 0.188, 0.6551, 0.1843, 0.6565, 0.1809, 0.6586, 0.1777, 0.6611, 0.1751, 0.6642, 0.173, 0.6676, 0.1715, 0.6712, 0.1708, 0.6748, 0.1707, 0.6784, 0.1714, 0.6818, 0.1729, 0.6849, 0.1749, 0.6875, 0.1776, 0.6895, 0.1807, 0.6909, 0.1842, 0.6916, 0.1878, 0.6916, 0.1916, 0.6909, 0.1953, 0.6895, 0.1988, 0.6875, 0.2019, 0.6849, 0.2046, 0.6818, 0.2067, 0.6784, 0.2081, 0.6748, 0.2089])
me_cube.materials.append(mat_material)
me_cube.use_remesh_preserve_volume = False
me_cube.use_remesh_preserve_attributes = False
me_cube.use_mirror_vertex_groups = False
me_cube.update()

# ---- objects
ob_cube = bpy.data.objects.new('Cube', me_cube)
ob_light = bpy.data.objects.new('Light', light_light)
ob_camera = bpy.data.objects.new('Camera', cam_camera)

# ---- transforms, parenting, visibility, modifiers, constraints
ob_cube.location = (0.0, 0.0, 4.959)
ob_cube.lock_rotations_4d = False
ob_cube.empty_display_type = 'ARROWS'
ob_cube.lineart.crease_threshold = 0.0
ob_light.location = (4.076, 1.005, 5.904)
ob_light.rotation_euler = (0.6503, 0.05522, 1.866)
ob_light.lock_rotations_4d = False
ob_light.empty_display_type = 'ARROWS'
ob_light.color = (0.0, 0.0, 0.0, 0.0)
ob_light.lineart.crease_threshold = 0.0
ob_camera.location = (7.359, -6.926, 4.958)
ob_camera.rotation_euler = (1.109, 0.0, 0.8149)
ob_camera.lock_rotations_4d = False
ob_camera.empty_display_type = 'ARROWS'
ob_camera.color = (0.0, 0.0, 0.0, 0.0)
ob_camera.display_type = 'WIRE'
ob_camera.lineart.crease_threshold = 0.0

# ---- collection membership
col_collection.objects.link(ob_cube)
col_collection.objects.link(ob_light)
col_collection.objects.link(ob_camera)

# ---- scene / render settings (as saved in the file)
scene.camera = ob_camera
scene.frame_start = 1; scene.frame_end = 250; scene.frame_set(1)
scene.render.engine = 'BLENDER_EEVEE_NEXT'
scene.cycles.sampling_pattern = 'TABULATED_SOBOL'
scene.cycles.use_light_tree = False
scene.view_settings.view_transform = 'Filmic'
bpy.context.view_layer.update()
